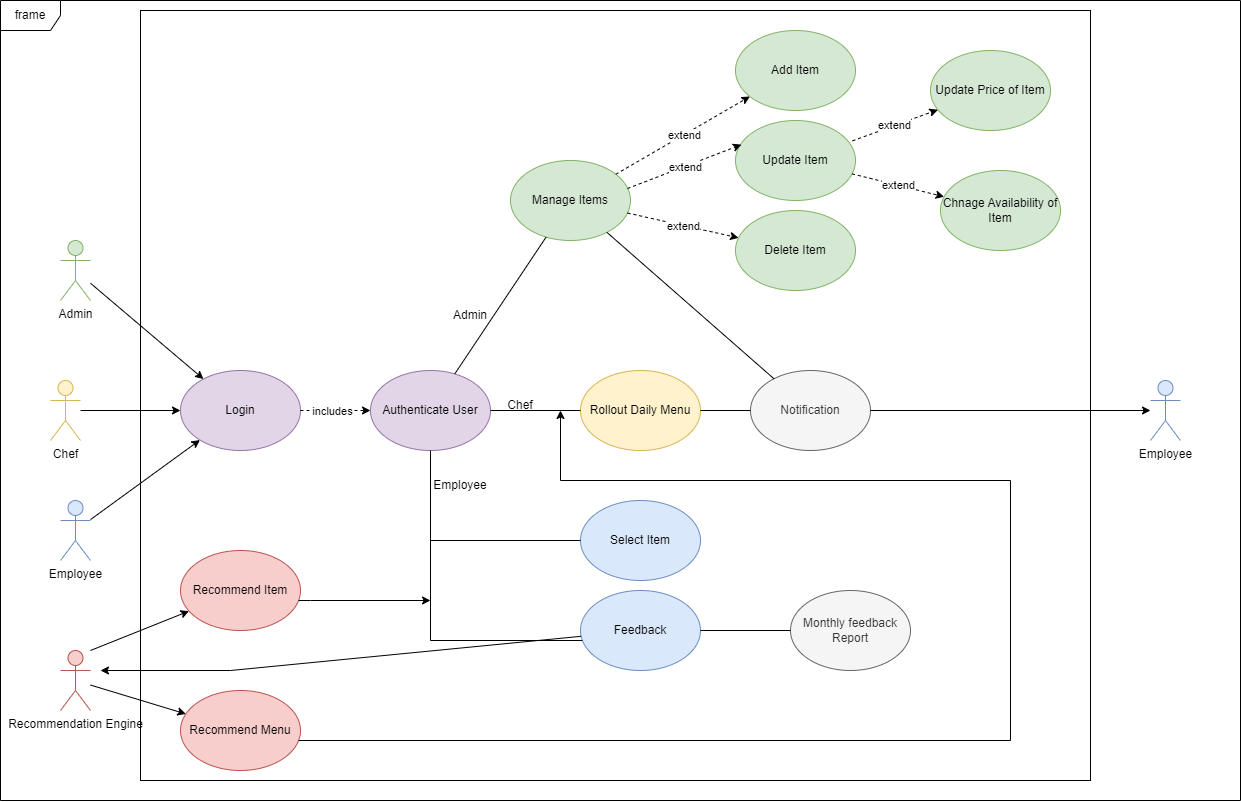

The diagram above was exported from draw.io. Its source (the exported page's mxGraphModel, read from the mxfile embedded in the PNG):
<mxGraphModel dx="1853" dy="802" grid="1" gridSize="10" guides="1" tooltips="1" connect="1" arrows="1" fold="1" page="1" pageScale="1" pageWidth="850" pageHeight="1100" math="0" shadow="0">
  <root>
    <mxCell id="0" />
    <mxCell id="1" parent="0" />
    <mxCell id="6JC9VewE61oKjYpdsGPt-40" value="" style="rounded=0;whiteSpace=wrap;html=1;" vertex="1" parent="1">
      <mxGeometry x="150" y="10" width="950" height="770" as="geometry" />
    </mxCell>
    <mxCell id="E_IVBFIcmo3g91oy3oeR-1" value="Employee" style="shape=umlActor;verticalLabelPosition=bottom;verticalAlign=top;html=1;outlineConnect=0;fillColor=#dae8fc;strokeColor=#6c8ebf;" parent="1" vertex="1">
      <mxGeometry x="70" y="500" width="30" height="60" as="geometry" />
    </mxCell>
    <mxCell id="E_IVBFIcmo3g91oy3oeR-51" style="rounded=0;orthogonalLoop=1;jettySize=auto;html=1;" parent="1" source="E_IVBFIcmo3g91oy3oeR-2" target="E_IVBFIcmo3g91oy3oeR-9" edge="1">
      <mxGeometry relative="1" as="geometry">
        <mxPoint x="930" y="250" as="sourcePoint" />
      </mxGeometry>
    </mxCell>
    <mxCell id="E_IVBFIcmo3g91oy3oeR-2" value="Chef" style="shape=umlActor;verticalLabelPosition=bottom;verticalAlign=top;html=1;outlineConnect=0;fillColor=#fff2cc;strokeColor=#d6b656;" parent="1" vertex="1">
      <mxGeometry x="60" y="380" width="30" height="60" as="geometry" />
    </mxCell>
    <mxCell id="E_IVBFIcmo3g91oy3oeR-3" value="Recommendation Engine" style="shape=umlActor;verticalLabelPosition=bottom;verticalAlign=top;html=1;outlineConnect=0;fillColor=#f8cecc;strokeColor=#b85450;" parent="1" vertex="1">
      <mxGeometry x="70" y="650" width="30" height="60" as="geometry" />
    </mxCell>
    <mxCell id="E_IVBFIcmo3g91oy3oeR-4" value="Admin" style="shape=umlActor;verticalLabelPosition=bottom;verticalAlign=top;html=1;outlineConnect=0;fillColor=#d5e8d4;strokeColor=#82b366;" parent="1" vertex="1">
      <mxGeometry x="70" y="240" width="30" height="60" as="geometry" />
    </mxCell>
    <mxCell id="E_IVBFIcmo3g91oy3oeR-7" value="frame" style="shape=umlFrame;whiteSpace=wrap;html=1;pointerEvents=0;" parent="1" vertex="1">
      <mxGeometry x="10" width="1240" height="800" as="geometry" />
    </mxCell>
    <mxCell id="E_IVBFIcmo3g91oy3oeR-9" value="Login" style="ellipse;whiteSpace=wrap;html=1;fillColor=#e1d5e7;strokeColor=#9673a6;" parent="1" vertex="1">
      <mxGeometry x="190" y="370" width="120" height="80" as="geometry" />
    </mxCell>
    <mxCell id="E_IVBFIcmo3g91oy3oeR-10" value="Authenticate User" style="ellipse;whiteSpace=wrap;html=1;fillColor=#e1d5e7;strokeColor=#9673a6;" parent="1" vertex="1">
      <mxGeometry x="380" y="370" width="120" height="80" as="geometry" />
    </mxCell>
    <mxCell id="E_IVBFIcmo3g91oy3oeR-20" value="Add Item&lt;span style=&quot;color: rgba(0, 0, 0, 0); font-family: monospace; font-size: 0px; text-align: start; text-wrap: nowrap;&quot;&gt;%3CmxGraphModel%3E%3Croot%3E%3CmxCell%20id%3D%220%22%2F%3E%3CmxCell%20id%3D%221%22%20parent%3D%220%22%2F%3E%3CmxCell%20id%3D%222%22%20value%3D%22%22%20style%3D%22endArrow%3Dclassic%3Bhtml%3D1%3Brounded%3D0%3B%22%20edge%3D%221%22%20parent%3D%221%22%3E%3CmxGeometry%20width%3D%2250%22%20height%3D%2250%22%20relative%3D%221%22%20as%3D%22geometry%22%3E%3CmxPoint%20x%3D%22150%22%20y%3D%22365%22%20as%3D%22sourcePoint%22%2F%3E%3CmxPoint%20x%3D%22247%22%20y%3D%22329%22%20as%3D%22targetPoint%22%2F%3E%3C%2FmxGeometry%3E%3C%2FmxCell%3E%3C%2Froot%3E%3C%2FmxGraphModel%3E&lt;/span&gt;" style="ellipse;whiteSpace=wrap;html=1;fillColor=#d5e8d4;strokeColor=#82b366;" parent="1" vertex="1">
      <mxGeometry x="745" y="30" width="120" height="80" as="geometry" />
    </mxCell>
    <mxCell id="E_IVBFIcmo3g91oy3oeR-22" value="Delete Item" style="ellipse;whiteSpace=wrap;html=1;fillColor=#d5e8d4;strokeColor=#82b366;" parent="1" vertex="1">
      <mxGeometry x="745" y="210" width="120" height="80" as="geometry" />
    </mxCell>
    <mxCell id="E_IVBFIcmo3g91oy3oeR-23" value="Update Item" style="ellipse;whiteSpace=wrap;html=1;fillColor=#d5e8d4;strokeColor=#82b366;" parent="1" vertex="1">
      <mxGeometry x="745" y="120" width="120" height="80" as="geometry" />
    </mxCell>
    <mxCell id="E_IVBFIcmo3g91oy3oeR-27" value="Rollout Daily Menu" style="ellipse;whiteSpace=wrap;html=1;direction=west;fillColor=#fff2cc;strokeColor=#d6b656;" parent="1" vertex="1">
      <mxGeometry x="590" y="370" width="120" height="80" as="geometry" />
    </mxCell>
    <mxCell id="E_IVBFIcmo3g91oy3oeR-31" value="" style="rounded=0;orthogonalLoop=1;jettySize=auto;dashed=1;" parent="1" source="E_IVBFIcmo3g91oy3oeR-9" target="E_IVBFIcmo3g91oy3oeR-10" edge="1">
      <mxGeometry relative="1" as="geometry">
        <mxPoint x="420" y="380" as="sourcePoint" />
        <mxPoint x="560" y="285" as="targetPoint" />
        <Array as="points" />
      </mxGeometry>
    </mxCell>
    <mxCell id="E_IVBFIcmo3g91oy3oeR-33" value="includes" style="edgeLabel;html=1;align=center;verticalAlign=middle;resizable=0;points=[];" parent="E_IVBFIcmo3g91oy3oeR-31" vertex="1" connectable="0">
      <mxGeometry x="0.2628" y="-1" relative="1" as="geometry">
        <mxPoint x="-14" y="-1" as="offset" />
      </mxGeometry>
    </mxCell>
    <mxCell id="E_IVBFIcmo3g91oy3oeR-35" value="Notification" style="ellipse;whiteSpace=wrap;html=1;fillColor=#f5f5f5;fontColor=#333333;strokeColor=#666666;" parent="1" vertex="1">
      <mxGeometry x="760" y="370" width="120" height="80" as="geometry" />
    </mxCell>
    <mxCell id="E_IVBFIcmo3g91oy3oeR-38" value="Select Item" style="ellipse;whiteSpace=wrap;html=1;fillColor=#dae8fc;strokeColor=#6c8ebf;" parent="1" vertex="1">
      <mxGeometry x="590" y="500" width="120" height="80" as="geometry" />
    </mxCell>
    <mxCell id="E_IVBFIcmo3g91oy3oeR-40" value="Feedback" style="ellipse;whiteSpace=wrap;html=1;fillColor=#dae8fc;strokeColor=#6c8ebf;" parent="1" vertex="1">
      <mxGeometry x="590" y="590" width="120" height="80" as="geometry" />
    </mxCell>
    <mxCell id="6JC9VewE61oKjYpdsGPt-43" value="" style="edgeStyle=orthogonalEdgeStyle;rounded=0;orthogonalLoop=1;jettySize=auto;html=1;" edge="1" parent="1" source="E_IVBFIcmo3g91oy3oeR-42">
      <mxGeometry relative="1" as="geometry">
        <mxPoint x="560" y="760" as="targetPoint" />
      </mxGeometry>
    </mxCell>
    <mxCell id="E_IVBFIcmo3g91oy3oeR-57" value="Manage Items" style="ellipse;whiteSpace=wrap;html=1;fillColor=#d5e8d4;strokeColor=#82b366;" parent="1" vertex="1">
      <mxGeometry x="520" y="160" width="120" height="80" as="geometry" />
    </mxCell>
    <mxCell id="E_IVBFIcmo3g91oy3oeR-61" value="" style="endArrow=classic;html=1;rounded=0;" parent="1" source="E_IVBFIcmo3g91oy3oeR-4" target="E_IVBFIcmo3g91oy3oeR-9" edge="1">
      <mxGeometry width="50" height="50" relative="1" as="geometry">
        <mxPoint x="170" y="315" as="sourcePoint" />
        <mxPoint x="220" y="265" as="targetPoint" />
      </mxGeometry>
    </mxCell>
    <mxCell id="E_IVBFIcmo3g91oy3oeR-62" value="Update Price of Item" style="ellipse;whiteSpace=wrap;html=1;fillColor=#d5e8d4;strokeColor=#82b366;" parent="1" vertex="1">
      <mxGeometry x="940" y="50" width="120" height="80" as="geometry" />
    </mxCell>
    <mxCell id="E_IVBFIcmo3g91oy3oeR-64" value="Chnage Availability of Item" style="ellipse;whiteSpace=wrap;html=1;fillColor=#d5e8d4;strokeColor=#82b366;" parent="1" vertex="1">
      <mxGeometry x="950" y="170" width="120" height="80" as="geometry" />
    </mxCell>
    <mxCell id="E_IVBFIcmo3g91oy3oeR-65" value="" style="endArrow=classic;html=1;rounded=0;dashed=1;" parent="1" source="E_IVBFIcmo3g91oy3oeR-23" target="E_IVBFIcmo3g91oy3oeR-64" edge="1">
      <mxGeometry width="50" height="50" relative="1" as="geometry">
        <mxPoint x="470" y="140" as="sourcePoint" />
        <mxPoint x="520" y="90" as="targetPoint" />
      </mxGeometry>
    </mxCell>
    <mxCell id="E_IVBFIcmo3g91oy3oeR-74" value="extend" style="edgeLabel;html=1;align=center;verticalAlign=middle;resizable=0;points=[];" parent="E_IVBFIcmo3g91oy3oeR-65" vertex="1" connectable="0">
      <mxGeometry x="-0.0266" relative="1" as="geometry">
        <mxPoint as="offset" />
      </mxGeometry>
    </mxCell>
    <mxCell id="E_IVBFIcmo3g91oy3oeR-67" value="extend" style="endArrow=classic;html=1;rounded=0;exitX=0.975;exitY=0.254;exitDx=0;exitDy=0;exitPerimeter=0;dashed=1;" parent="1" source="E_IVBFIcmo3g91oy3oeR-23" target="E_IVBFIcmo3g91oy3oeR-62" edge="1">
      <mxGeometry width="50" height="50" relative="1" as="geometry">
        <mxPoint x="450" y="166" as="sourcePoint" />
        <mxPoint x="600" y="160" as="targetPoint" />
      </mxGeometry>
    </mxCell>
    <mxCell id="6JC9VewE61oKjYpdsGPt-44" value="" style="endArrow=classic;html=1;rounded=0;dashed=1;" edge="1" parent="1" source="E_IVBFIcmo3g91oy3oeR-57" target="E_IVBFIcmo3g91oy3oeR-22">
      <mxGeometry relative="1" as="geometry">
        <mxPoint x="487.6899999999999" y="229.83999999999992" as="sourcePoint" />
        <mxPoint x="517.57" y="190" as="targetPoint" />
      </mxGeometry>
    </mxCell>
    <mxCell id="6JC9VewE61oKjYpdsGPt-45" value="extend" style="edgeLabel;resizable=0;html=1;;align=center;verticalAlign=middle;" connectable="0" vertex="1" parent="6JC9VewE61oKjYpdsGPt-44">
      <mxGeometry relative="1" as="geometry" />
    </mxCell>
    <mxCell id="6JC9VewE61oKjYpdsGPt-47" value="" style="endArrow=classic;html=1;rounded=0;dashed=1;" edge="1" parent="1" source="E_IVBFIcmo3g91oy3oeR-57" target="E_IVBFIcmo3g91oy3oeR-20">
      <mxGeometry relative="1" as="geometry">
        <mxPoint x="430" y="130" as="sourcePoint" />
        <mxPoint x="530" y="130" as="targetPoint" />
      </mxGeometry>
    </mxCell>
    <mxCell id="6JC9VewE61oKjYpdsGPt-48" value="extend" style="edgeLabel;resizable=0;html=1;;align=center;verticalAlign=middle;" connectable="0" vertex="1" parent="6JC9VewE61oKjYpdsGPt-47">
      <mxGeometry relative="1" as="geometry" />
    </mxCell>
    <mxCell id="6JC9VewE61oKjYpdsGPt-49" value="" style="endArrow=classic;html=1;rounded=0;dashed=1;entryX=0.049;entryY=0.302;entryDx=0;entryDy=0;entryPerimeter=0;exitX=0.975;exitY=0.35;exitDx=0;exitDy=0;exitPerimeter=0;" edge="1" parent="1" source="E_IVBFIcmo3g91oy3oeR-57" target="E_IVBFIcmo3g91oy3oeR-23">
      <mxGeometry relative="1" as="geometry">
        <mxPoint x="450" y="230" as="sourcePoint" />
        <mxPoint x="577.57" y="228.57000000000005" as="targetPoint" />
      </mxGeometry>
    </mxCell>
    <mxCell id="6JC9VewE61oKjYpdsGPt-50" value="extend" style="edgeLabel;resizable=0;html=1;;align=center;verticalAlign=middle;" connectable="0" vertex="1" parent="6JC9VewE61oKjYpdsGPt-49">
      <mxGeometry relative="1" as="geometry" />
    </mxCell>
    <mxCell id="6JC9VewE61oKjYpdsGPt-58" value="" style="endArrow=none;html=1;rounded=0;" edge="1" parent="1" source="E_IVBFIcmo3g91oy3oeR-35" target="E_IVBFIcmo3g91oy3oeR-57">
      <mxGeometry width="50" height="50" relative="1" as="geometry">
        <mxPoint x="360" y="330" as="sourcePoint" />
        <mxPoint x="410" y="280" as="targetPoint" />
      </mxGeometry>
    </mxCell>
    <mxCell id="6JC9VewE61oKjYpdsGPt-59" value="" style="endArrow=none;html=1;rounded=0;" edge="1" parent="1" source="E_IVBFIcmo3g91oy3oeR-35" target="E_IVBFIcmo3g91oy3oeR-27">
      <mxGeometry width="50" height="50" relative="1" as="geometry">
        <mxPoint x="517.57" y="370" as="sourcePoint" />
        <mxPoint x="567.57" y="320" as="targetPoint" />
      </mxGeometry>
    </mxCell>
    <mxCell id="6JC9VewE61oKjYpdsGPt-68" value="Recommend Item" style="ellipse;whiteSpace=wrap;html=1;fillColor=#f8cecc;strokeColor=#b85450;" vertex="1" parent="1">
      <mxGeometry x="190" y="550" width="120" height="80" as="geometry" />
    </mxCell>
    <mxCell id="6JC9VewE61oKjYpdsGPt-69" value="Recommend Menu" style="ellipse;whiteSpace=wrap;html=1;fillColor=#f8cecc;strokeColor=#b85450;" vertex="1" parent="1">
      <mxGeometry x="190" y="690" width="120" height="80" as="geometry" />
    </mxCell>
    <mxCell id="6JC9VewE61oKjYpdsGPt-70" value="" style="endArrow=classic;html=1;rounded=0;" edge="1" parent="1" target="6JC9VewE61oKjYpdsGPt-68">
      <mxGeometry width="50" height="50" relative="1" as="geometry">
        <mxPoint x="100" y="650" as="sourcePoint" />
        <mxPoint x="610" y="600" as="targetPoint" />
      </mxGeometry>
    </mxCell>
    <mxCell id="6JC9VewE61oKjYpdsGPt-71" value="" style="endArrow=classic;html=1;rounded=0;" edge="1" parent="1" source="E_IVBFIcmo3g91oy3oeR-3" target="6JC9VewE61oKjYpdsGPt-69">
      <mxGeometry width="50" height="50" relative="1" as="geometry">
        <mxPoint x="560" y="650" as="sourcePoint" />
        <mxPoint x="610" y="600" as="targetPoint" />
      </mxGeometry>
    </mxCell>
    <mxCell id="6JC9VewE61oKjYpdsGPt-73" value="" style="endArrow=classic;html=1;rounded=0;edgeStyle=orthogonalEdgeStyle;" edge="1" parent="1" source="6JC9VewE61oKjYpdsGPt-69">
      <mxGeometry width="50" height="50" relative="1" as="geometry">
        <mxPoint x="468.40475019311117" y="920" as="sourcePoint" />
        <mxPoint x="570" y="410" as="targetPoint" />
        <Array as="points">
          <mxPoint x="1020" y="740" />
          <mxPoint x="1020" y="480" />
          <mxPoint x="570" y="480" />
        </Array>
      </mxGeometry>
    </mxCell>
    <mxCell id="6JC9VewE61oKjYpdsGPt-76" value="Monthly feedback Report" style="ellipse;whiteSpace=wrap;html=1;fillColor=#f5f5f5;fontColor=#333333;strokeColor=#666666;" vertex="1" parent="1">
      <mxGeometry x="800" y="590" width="120" height="80" as="geometry" />
    </mxCell>
    <mxCell id="6JC9VewE61oKjYpdsGPt-77" value="" style="endArrow=none;html=1;rounded=0;exitX=1;exitY=0.5;exitDx=0;exitDy=0;" edge="1" parent="1" source="E_IVBFIcmo3g91oy3oeR-40" target="6JC9VewE61oKjYpdsGPt-76">
      <mxGeometry width="50" height="50" relative="1" as="geometry">
        <mxPoint x="560" y="620" as="sourcePoint" />
        <mxPoint x="610" y="570" as="targetPoint" />
      </mxGeometry>
    </mxCell>
    <mxCell id="6JC9VewE61oKjYpdsGPt-78" value="" style="endArrow=classic;html=1;rounded=0;" edge="1" parent="1" source="E_IVBFIcmo3g91oy3oeR-1" target="E_IVBFIcmo3g91oy3oeR-9">
      <mxGeometry width="50" height="50" relative="1" as="geometry">
        <mxPoint x="600" y="490" as="sourcePoint" />
        <mxPoint x="650" y="440" as="targetPoint" />
      </mxGeometry>
    </mxCell>
    <mxCell id="6JC9VewE61oKjYpdsGPt-79" value="" style="endArrow=none;html=1;rounded=0;" edge="1" parent="1" source="E_IVBFIcmo3g91oy3oeR-10" target="E_IVBFIcmo3g91oy3oeR-57">
      <mxGeometry width="50" height="50" relative="1" as="geometry">
        <mxPoint x="600" y="590" as="sourcePoint" />
        <mxPoint x="650" y="540" as="targetPoint" />
      </mxGeometry>
    </mxCell>
    <mxCell id="6JC9VewE61oKjYpdsGPt-80" value="" style="endArrow=none;html=1;rounded=0;" edge="1" parent="1" source="E_IVBFIcmo3g91oy3oeR-10" target="E_IVBFIcmo3g91oy3oeR-27">
      <mxGeometry width="50" height="50" relative="1" as="geometry">
        <mxPoint x="600" y="490" as="sourcePoint" />
        <mxPoint x="650" y="440" as="targetPoint" />
      </mxGeometry>
    </mxCell>
    <mxCell id="6JC9VewE61oKjYpdsGPt-81" value="" style="endArrow=none;html=1;rounded=0;edgeStyle=orthogonalEdgeStyle;entryX=0;entryY=0.5;entryDx=0;entryDy=0;" edge="1" parent="1" target="E_IVBFIcmo3g91oy3oeR-38">
      <mxGeometry width="50" height="50" relative="1" as="geometry">
        <mxPoint x="440" y="540" as="sourcePoint" />
        <mxPoint x="650" y="440" as="targetPoint" />
        <Array as="points">
          <mxPoint x="440" y="540" />
        </Array>
      </mxGeometry>
    </mxCell>
    <mxCell id="6JC9VewE61oKjYpdsGPt-82" value="" style="endArrow=none;html=1;rounded=0;edgeStyle=orthogonalEdgeStyle;" edge="1" parent="1" source="E_IVBFIcmo3g91oy3oeR-10" target="E_IVBFIcmo3g91oy3oeR-40">
      <mxGeometry width="50" height="50" relative="1" as="geometry">
        <mxPoint x="600" y="490" as="sourcePoint" />
        <mxPoint x="650" y="440" as="targetPoint" />
        <Array as="points">
          <mxPoint x="440" y="640" />
        </Array>
      </mxGeometry>
    </mxCell>
    <mxCell id="6JC9VewE61oKjYpdsGPt-83" value="Admin" style="text;html=1;align=center;verticalAlign=middle;whiteSpace=wrap;rounded=0;" vertex="1" parent="1">
      <mxGeometry x="450" y="300" width="60" height="30" as="geometry" />
    </mxCell>
    <mxCell id="6JC9VewE61oKjYpdsGPt-84" value="Chef" style="text;html=1;align=center;verticalAlign=middle;whiteSpace=wrap;rounded=0;" vertex="1" parent="1">
      <mxGeometry x="500" y="390" width="60" height="30" as="geometry" />
    </mxCell>
    <mxCell id="6JC9VewE61oKjYpdsGPt-85" value="Employee" style="text;html=1;align=center;verticalAlign=middle;whiteSpace=wrap;rounded=0;" vertex="1" parent="1">
      <mxGeometry x="440" y="470" width="60" height="30" as="geometry" />
    </mxCell>
    <mxCell id="6JC9VewE61oKjYpdsGPt-86" value="" style="endArrow=classic;html=1;rounded=0;edgeStyle=orthogonalEdgeStyle;" edge="1" parent="1" source="6JC9VewE61oKjYpdsGPt-68">
      <mxGeometry width="50" height="50" relative="1" as="geometry">
        <mxPoint x="300" y="650" as="sourcePoint" />
        <mxPoint x="440" y="600" as="targetPoint" />
        <Array as="points">
          <mxPoint x="320" y="600" />
        </Array>
      </mxGeometry>
    </mxCell>
    <mxCell id="6JC9VewE61oKjYpdsGPt-89" value="" style="endArrow=classic;html=1;rounded=0;edgeStyle=orthogonalEdgeStyle;" edge="1" parent="1" source="E_IVBFIcmo3g91oy3oeR-40">
      <mxGeometry width="50" height="50" relative="1" as="geometry">
        <mxPoint x="440" y="700" as="sourcePoint" />
        <mxPoint x="110" y="670" as="targetPoint" />
        <Array as="points">
          <mxPoint x="240" y="670" />
          <mxPoint x="240" y="670" />
        </Array>
      </mxGeometry>
    </mxCell>
    <mxCell id="6JC9VewE61oKjYpdsGPt-90" value="Employee" style="shape=umlActor;verticalLabelPosition=bottom;verticalAlign=top;html=1;outlineConnect=0;fillColor=#dae8fc;strokeColor=#6c8ebf;" vertex="1" parent="1">
      <mxGeometry x="1160" y="380" width="30" height="60" as="geometry" />
    </mxCell>
    <mxCell id="6JC9VewE61oKjYpdsGPt-92" value="" style="endArrow=classic;html=1;rounded=0;" edge="1" parent="1" source="E_IVBFIcmo3g91oy3oeR-35" target="6JC9VewE61oKjYpdsGPt-90">
      <mxGeometry width="50" height="50" relative="1" as="geometry">
        <mxPoint x="600" y="490" as="sourcePoint" />
        <mxPoint x="650" y="440" as="targetPoint" />
      </mxGeometry>
    </mxCell>
  </root>
</mxGraphModel>